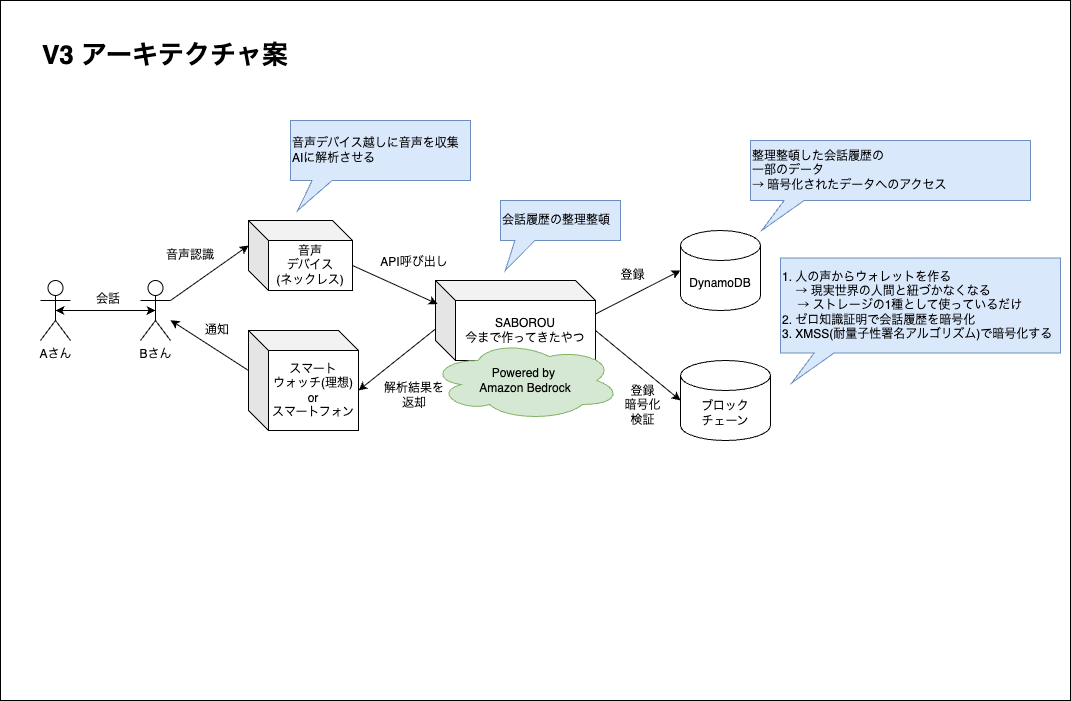

The diagram above was exported from draw.io. Its source (the exported page's mxGraphModel, read from the mxfile embedded in the PNG):
<mxGraphModel dx="930" dy="565" grid="1" gridSize="10" guides="1" tooltips="1" connect="1" arrows="1" fold="1" page="1" pageScale="1" pageWidth="827" pageHeight="1169" background="#ffffff" math="0" shadow="0">
  <root>
    <mxCell id="0" />
    <mxCell id="1" parent="0" />
    <mxCell id="3" value="" style="rounded=0;whiteSpace=wrap;html=1;" vertex="1" parent="1">
      <mxGeometry width="1070" height="700" as="geometry" />
    </mxCell>
    <mxCell id="4" value="&lt;font style=&quot;font-size: 26px;&quot;&gt;V3 アーキテクチャ案&lt;/font&gt;" style="text;html=1;align=center;verticalAlign=middle;whiteSpace=wrap;rounded=0;fontStyle=1" vertex="1" parent="1">
      <mxGeometry x="30" y="40" width="270" height="30" as="geometry" />
    </mxCell>
    <mxCell id="5" value="Aさん" style="shape=umlActor;verticalLabelPosition=bottom;verticalAlign=top;html=1;outlineConnect=0;" vertex="1" parent="1">
      <mxGeometry x="40" y="280" width="30" height="60" as="geometry" />
    </mxCell>
    <mxCell id="6" value="Bさん" style="shape=umlActor;verticalLabelPosition=bottom;verticalAlign=top;html=1;outlineConnect=0;" vertex="1" parent="1">
      <mxGeometry x="140" y="280" width="30" height="60" as="geometry" />
    </mxCell>
    <mxCell id="7" value="音声&lt;div&gt;デバイス&lt;/div&gt;&lt;div&gt;(ネックレス)&lt;/div&gt;" style="shape=cube;whiteSpace=wrap;html=1;boundedLbl=1;backgroundOutline=1;darkOpacity=0.05;darkOpacity2=0.1;" vertex="1" parent="1">
      <mxGeometry x="248" y="220" width="104" height="70" as="geometry" />
    </mxCell>
    <mxCell id="8" value="スマート&lt;div&gt;ウォッチ(理想)&lt;br&gt;or&lt;br&gt;スマートフォン&lt;/div&gt;" style="shape=cube;whiteSpace=wrap;html=1;boundedLbl=1;backgroundOutline=1;darkOpacity=0.05;darkOpacity2=0.1;" vertex="1" parent="1">
      <mxGeometry x="248" y="330" width="110" height="100" as="geometry" />
    </mxCell>
    <mxCell id="9" value="SABOROU&lt;div&gt;今まで作ってきたやつ&lt;/div&gt;" style="shape=cube;whiteSpace=wrap;html=1;boundedLbl=1;backgroundOutline=1;darkOpacity=0.05;darkOpacity2=0.1;" vertex="1" parent="1">
      <mxGeometry x="435" y="280" width="160" height="80" as="geometry" />
    </mxCell>
    <mxCell id="12" value="1. 人の声からウォレットを作る&lt;br&gt;&amp;nbsp; &amp;nbsp; → 現実世界の人間と紐づかなくなる&lt;br&gt;　 → ストレージの1種として使っているだけ&lt;br&gt;2. ゼロ知識証明で会話履歴を暗号化&lt;br&gt;3. XMSS(耐量子性署名アルゴリズム)で暗号化する" style="shape=callout;whiteSpace=wrap;html=1;perimeter=calloutPerimeter;align=left;size=30;position=0.12;position2=0.04;fillColor=#dae8fc;strokeColor=#6c8ebf;" vertex="1" parent="1">
      <mxGeometry x="780" y="257.5" width="280" height="125" as="geometry" />
    </mxCell>
    <mxCell id="13" value="DynamoDB" style="shape=cylinder3;whiteSpace=wrap;html=1;boundedLbl=1;backgroundOutline=1;size=15;" vertex="1" parent="1">
      <mxGeometry x="680" y="230" width="80" height="80" as="geometry" />
    </mxCell>
    <mxCell id="14" value="ブロック&lt;div&gt;チェーン&lt;/div&gt;" style="shape=cylinder3;whiteSpace=wrap;html=1;boundedLbl=1;backgroundOutline=1;size=15;" vertex="1" parent="1">
      <mxGeometry x="680" y="360" width="90" height="80" as="geometry" />
    </mxCell>
    <mxCell id="15" value="Powered by&amp;nbsp;&lt;div&gt;Amazon Bedrock&lt;/div&gt;" style="ellipse;shape=cloud;whiteSpace=wrap;html=1;fillColor=#d5e8d4;strokeColor=#82b366;" vertex="1" parent="1">
      <mxGeometry x="430" y="340" width="190" height="80" as="geometry" />
    </mxCell>
    <mxCell id="17" value="音声デバイス越しに音声を収集&lt;br&gt;AIに解析させる" style="shape=callout;whiteSpace=wrap;html=1;perimeter=calloutPerimeter;align=left;size=30;position=0.12;position2=0.04;fillColor=#dae8fc;strokeColor=#6c8ebf;" vertex="1" parent="1">
      <mxGeometry x="290" y="120" width="180" height="90" as="geometry" />
    </mxCell>
    <mxCell id="18" value="会話履歴の整理整頓" style="shape=callout;whiteSpace=wrap;html=1;perimeter=calloutPerimeter;align=left;size=30;position=0.12;position2=0.04;fillColor=#dae8fc;strokeColor=#6c8ebf;" vertex="1" parent="1">
      <mxGeometry x="500" y="200" width="120" height="70" as="geometry" />
    </mxCell>
    <mxCell id="19" value="整理整頓した会話履歴の&lt;br&gt;一部のデータ&lt;br&gt;→ 暗号化されたデータへのアクセス" style="shape=callout;whiteSpace=wrap;html=1;perimeter=calloutPerimeter;align=left;size=30;position=0.12;position2=0.04;fillColor=#dae8fc;strokeColor=#6c8ebf;" vertex="1" parent="1">
      <mxGeometry x="750" y="140" width="280" height="90" as="geometry" />
    </mxCell>
    <mxCell id="20" value="" style="endArrow=classic;startArrow=classic;html=1;entryX=0.5;entryY=0.5;entryDx=0;entryDy=0;entryPerimeter=0;exitX=0.5;exitY=0.5;exitDx=0;exitDy=0;exitPerimeter=0;" edge="1" parent="1" source="5" target="6">
      <mxGeometry width="50" height="50" relative="1" as="geometry">
        <mxPoint x="440" y="330" as="sourcePoint" />
        <mxPoint x="490" y="280" as="targetPoint" />
      </mxGeometry>
    </mxCell>
    <mxCell id="21" value="会話" style="text;html=1;align=center;verticalAlign=middle;whiteSpace=wrap;rounded=0;" vertex="1" parent="1">
      <mxGeometry x="78" y="284" width="60" height="30" as="geometry" />
    </mxCell>
    <mxCell id="22" value="" style="endArrow=classic;html=1;exitX=1;exitY=0.3333333333333333;exitDx=0;exitDy=0;exitPerimeter=0;entryX=0;entryY=0;entryDx=0;entryDy=25;entryPerimeter=0;" edge="1" parent="1" source="6" target="7">
      <mxGeometry width="50" height="50" relative="1" as="geometry">
        <mxPoint x="490" y="350" as="sourcePoint" />
        <mxPoint x="540" y="300" as="targetPoint" />
      </mxGeometry>
    </mxCell>
    <mxCell id="23" value="" style="endArrow=classic;html=1;exitX=0;exitY=0;exitDx=0;exitDy=40;exitPerimeter=0;" edge="1" parent="1" source="8" target="6">
      <mxGeometry width="50" height="50" relative="1" as="geometry">
        <mxPoint x="180" y="310" as="sourcePoint" />
        <mxPoint x="258" y="255" as="targetPoint" />
      </mxGeometry>
    </mxCell>
    <mxCell id="24" value="音声認識" style="text;html=1;align=center;verticalAlign=middle;whiteSpace=wrap;rounded=0;" vertex="1" parent="1">
      <mxGeometry x="160" y="240" width="60" height="30" as="geometry" />
    </mxCell>
    <mxCell id="25" value="通知" style="text;html=1;align=center;verticalAlign=middle;whiteSpace=wrap;rounded=0;" vertex="1" parent="1">
      <mxGeometry x="197" y="315" width="40" height="30" as="geometry" />
    </mxCell>
    <mxCell id="27" value="" style="endArrow=classic;html=1;exitX=0;exitY=0;exitDx=104;exitDy=45;exitPerimeter=0;entryX=0.013;entryY=0.294;entryDx=0;entryDy=0;entryPerimeter=0;" edge="1" parent="1" source="7" target="9">
      <mxGeometry width="50" height="50" relative="1" as="geometry">
        <mxPoint x="180" y="310" as="sourcePoint" />
        <mxPoint x="258" y="255" as="targetPoint" />
      </mxGeometry>
    </mxCell>
    <mxCell id="28" value="" style="endArrow=classic;html=1;exitX=0;exitY=0.606;exitDx=0;exitDy=0;exitPerimeter=0;entryX=0;entryY=0;entryDx=110;entryDy=60;entryPerimeter=0;" edge="1" parent="1" source="9" target="8">
      <mxGeometry width="50" height="50" relative="1" as="geometry">
        <mxPoint x="362" y="275" as="sourcePoint" />
        <mxPoint x="427" y="314" as="targetPoint" />
      </mxGeometry>
    </mxCell>
    <mxCell id="29" value="API呼び出し" style="text;html=1;align=center;verticalAlign=middle;whiteSpace=wrap;rounded=0;" vertex="1" parent="1">
      <mxGeometry x="378" y="247" width="72" height="30" as="geometry" />
    </mxCell>
    <mxCell id="30" value="解析結果を返却" style="text;html=1;align=center;verticalAlign=middle;whiteSpace=wrap;rounded=0;" vertex="1" parent="1">
      <mxGeometry x="378" y="380" width="72" height="30" as="geometry" />
    </mxCell>
    <mxCell id="31" value="" style="endArrow=classic;html=1;exitX=1;exitY=0.419;exitDx=0;exitDy=0;exitPerimeter=0;entryX=0;entryY=0.5;entryDx=0;entryDy=0;entryPerimeter=0;" edge="1" parent="1" source="9" target="13">
      <mxGeometry width="50" height="50" relative="1" as="geometry">
        <mxPoint x="362" y="275" as="sourcePoint" />
        <mxPoint x="447" y="314" as="targetPoint" />
      </mxGeometry>
    </mxCell>
    <mxCell id="32" value="登録" style="text;html=1;align=center;verticalAlign=middle;whiteSpace=wrap;rounded=0;" vertex="1" parent="1">
      <mxGeometry x="610" y="260" width="45" height="30" as="geometry" />
    </mxCell>
    <mxCell id="35" value="登録&lt;br&gt;暗号化&lt;br&gt;検証" style="text;html=1;align=center;verticalAlign=middle;whiteSpace=wrap;rounded=0;" vertex="1" parent="1">
      <mxGeometry x="620" y="390" width="45" height="30" as="geometry" />
    </mxCell>
    <mxCell id="36" value="" style="endArrow=classic;html=1;exitX=0;exitY=0;exitDx=160;exitDy=50;exitPerimeter=0;entryX=0;entryY=0.5;entryDx=0;entryDy=0;entryPerimeter=0;" edge="1" parent="1" source="9" target="14">
      <mxGeometry width="50" height="50" relative="1" as="geometry">
        <mxPoint x="605" y="324" as="sourcePoint" />
        <mxPoint x="690" y="280" as="targetPoint" />
      </mxGeometry>
    </mxCell>
  </root>
</mxGraphModel>